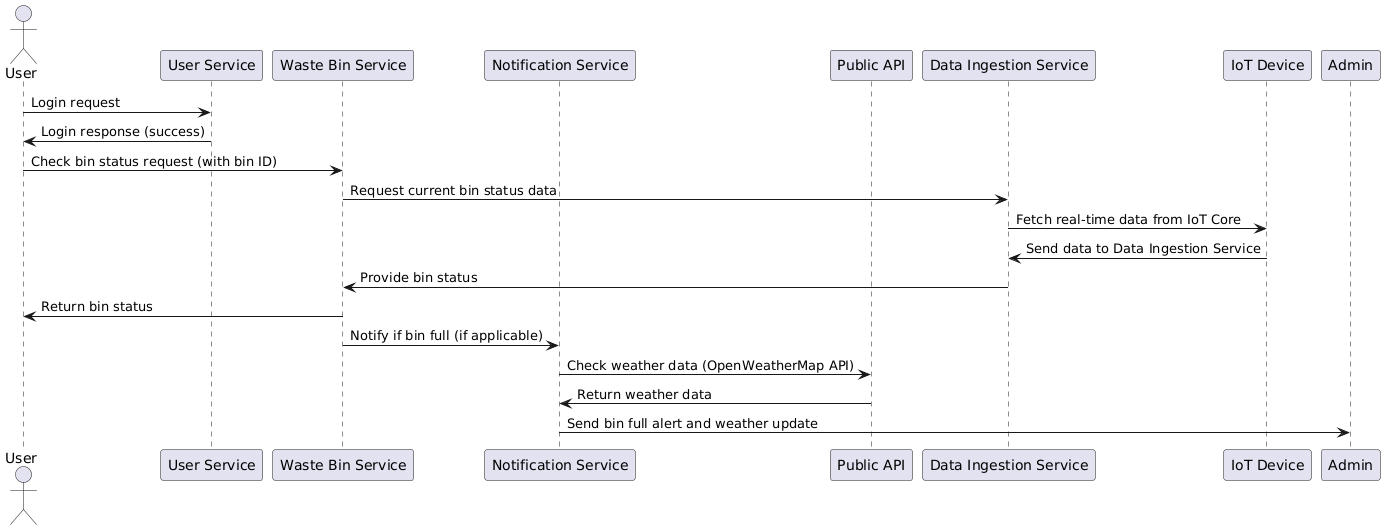

The diagram above was rendered by PlantUML. Its source (embedded in the PNG):
@startuml
actor User
participant "User Service" as US
participant "Waste Bin Service" as WBS
participant "Notification Service" as NS
participant "Public API" as API
participant "Data Ingestion Service" as DIS
participant "IoT Device" as IOT

User -> US: Login request
US -> User: Login response (success)

User -> WBS: Check bin status request (with bin ID)
WBS -> DIS: Request current bin status data
DIS -> IOT: Fetch real-time data from IoT Core
IOT -> DIS: Send data to Data Ingestion Service
DIS -> WBS: Provide bin status
WBS -> User: Return bin status

WBS -> NS: Notify if bin full (if applicable)
NS -> API: Check weather data (OpenWeatherMap API)
API -> NS: Return weather data
NS -> Admin: Send bin full alert and weather update
@enduml